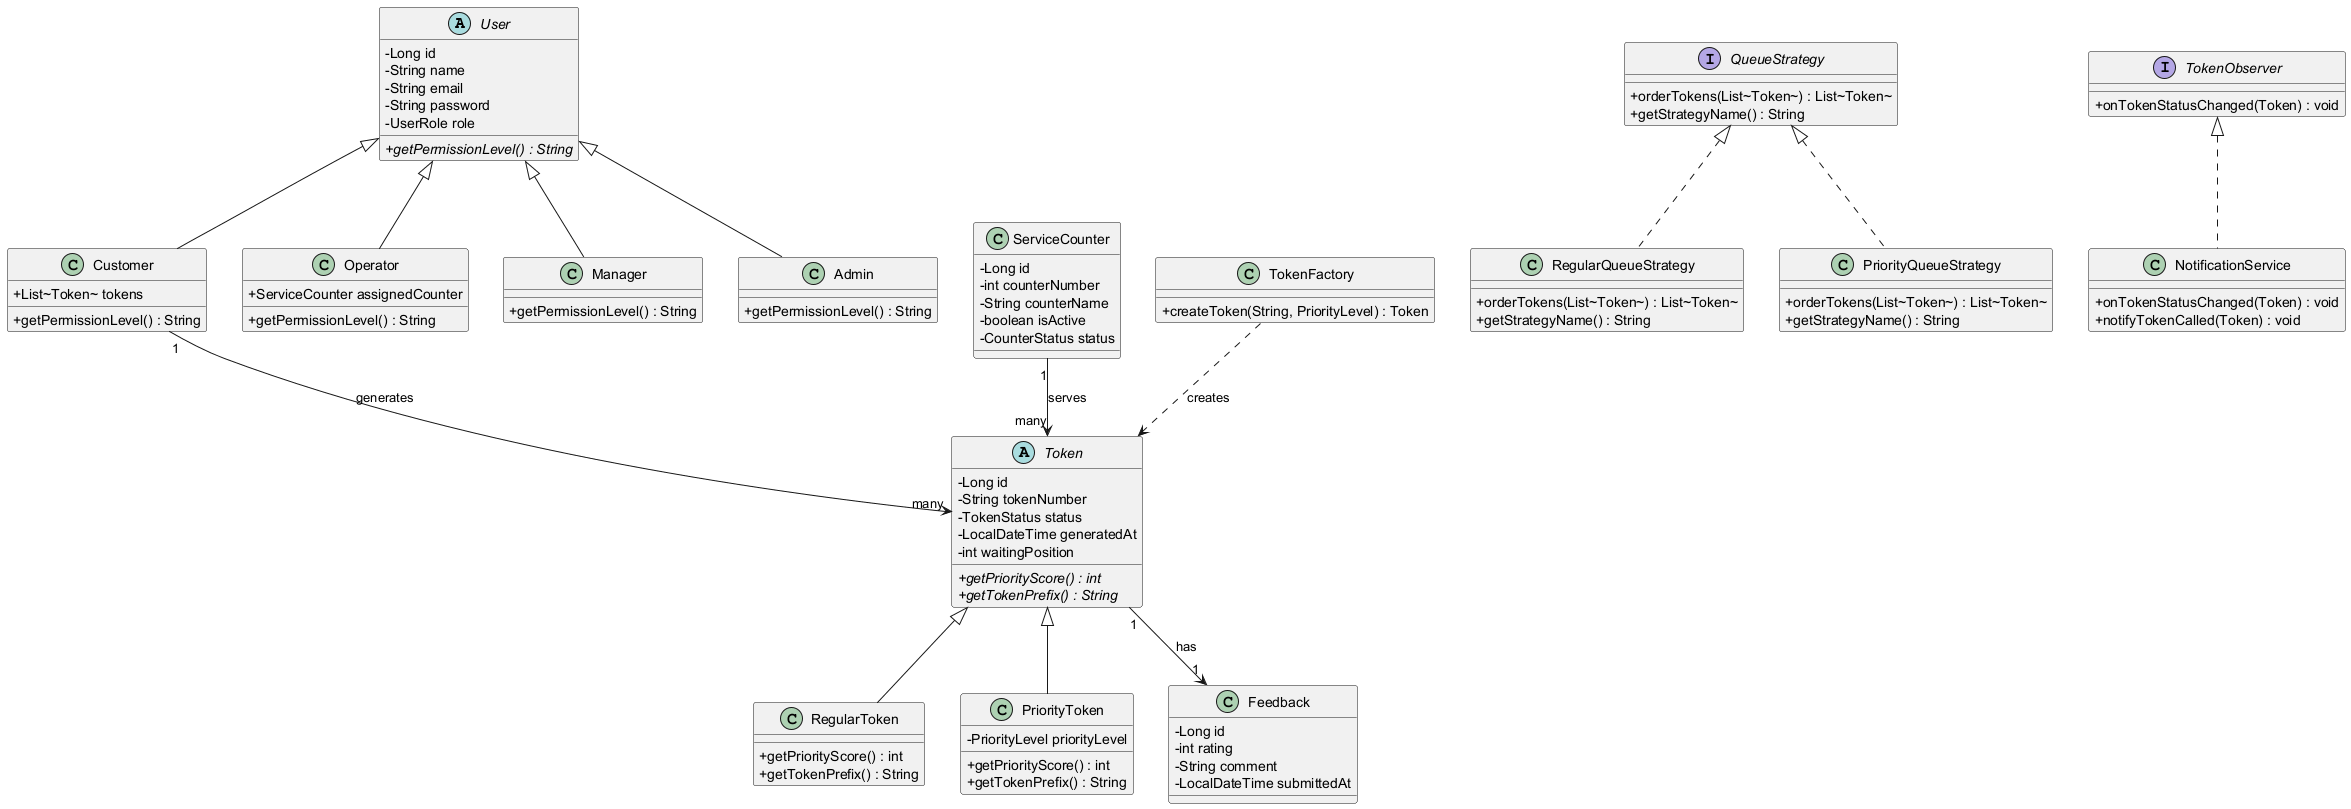

The diagram above was rendered by PlantUML. Its source (embedded in the PNG):
@startuml
skinparam classAttributeIconSize 0

abstract class User {
  - Long id
  - String name
  - String email
  - String password
  - UserRole role
  + {abstract} getPermissionLevel() : String
}

class Customer {
  + List~Token~ tokens
  + getPermissionLevel() : String
}

class Operator {
  + ServiceCounter assignedCounter
  + getPermissionLevel() : String
}

class Manager {
  + getPermissionLevel() : String
}

class Admin {
  + getPermissionLevel() : String
}

User <|-- Customer
User <|-- Operator
User <|-- Manager
User <|-- Admin

abstract class Token {
  - Long id
  - String tokenNumber
  - TokenStatus status
  - LocalDateTime generatedAt
  - int waitingPosition
  + {abstract} getPriorityScore() : int
  + {abstract} getTokenPrefix() : String
}

class RegularToken {
  + getPriorityScore() : int
  + getTokenPrefix() : String
}

class PriorityToken {
  - PriorityLevel priorityLevel
  + getPriorityScore() : int
  + getTokenPrefix() : String
}

Token <|-- RegularToken
Token <|-- PriorityToken

class ServiceCounter {
  - Long id
  - int counterNumber
  - String counterName
  - boolean isActive
  - CounterStatus status
}

class Feedback {
  - Long id
  - int rating
  - String comment
  - LocalDateTime submittedAt
}

interface QueueStrategy {
  + orderTokens(List~Token~) : List~Token~
  + getStrategyName() : String
}

class RegularQueueStrategy {
  + orderTokens(List~Token~) : List~Token~
  + getStrategyName() : String
}

class PriorityQueueStrategy {
  + orderTokens(List~Token~) : List~Token~
  + getStrategyName() : String
}

QueueStrategy <|.. RegularQueueStrategy
QueueStrategy <|.. PriorityQueueStrategy

interface TokenObserver {
  + onTokenStatusChanged(Token) : void
}

class NotificationService {
  + onTokenStatusChanged(Token) : void
  + notifyTokenCalled(Token) : void
}

TokenObserver <|.. NotificationService

class TokenFactory {
  + createToken(String, PriorityLevel) : Token
}

Customer "1" --> "many" Token : generates
ServiceCounter "1" --> "many" Token : serves
Token "1" --> "1" Feedback : has
TokenFactory ..> Token : creates
@enduml